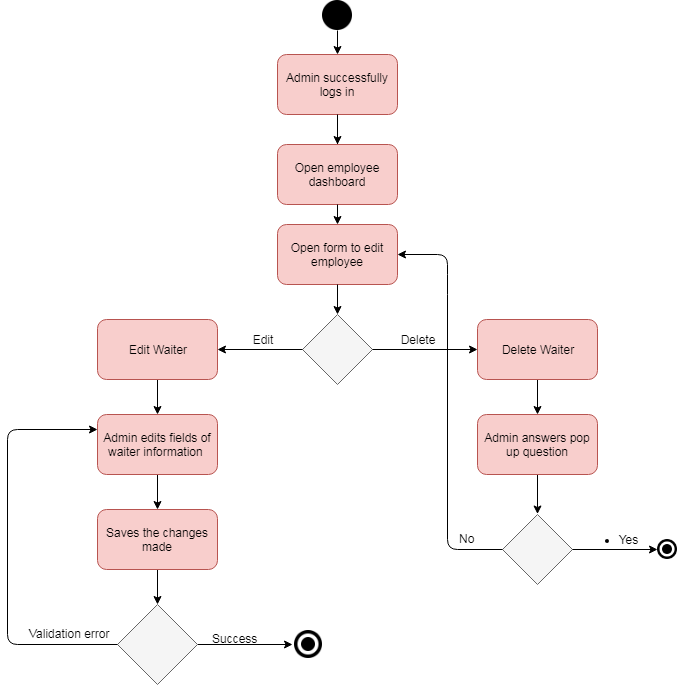

The diagram above was exported from draw.io. Its source (the exported page's mxGraphModel, read from the mxfile embedded in the PNG):
<mxGraphModel dx="840" dy="403" grid="1" gridSize="10" guides="1" tooltips="1" connect="1" arrows="1" fold="1" page="1" pageScale="1" pageWidth="850" pageHeight="1100" math="0" shadow="0">
  <root>
    <mxCell id="0" />
    <mxCell id="1" parent="0" />
    <mxCell id="ShD6kJjR1pyC2rvackcW-16" value="" style="shape=image;html=1;verticalAlign=top;verticalLabelPosition=bottom;labelBackgroundColor=#ffffff;imageAspect=0;aspect=fixed;image=https://cdn4.iconfinder.com/data/icons/geomicons/32/672342-circle-128.png" parent="1" vertex="1">
      <mxGeometry x="365" y="26" width="30" height="30" as="geometry" />
    </mxCell>
    <mxCell id="ShD6kJjR1pyC2rvackcW-75" value="" style="edgeStyle=orthogonalEdgeStyle;rounded=0;orthogonalLoop=1;jettySize=auto;html=1;" parent="1" source="ShD6kJjR1pyC2rvackcW-18" edge="1">
      <mxGeometry relative="1" as="geometry">
        <mxPoint x="380" y="220" as="targetPoint" />
      </mxGeometry>
    </mxCell>
    <mxCell id="ShD6kJjR1pyC2rvackcW-18" value="Admin successfully logs in" style="rounded=1;whiteSpace=wrap;html=1;fillColor=#f8cecc;strokeColor=#b85450;" parent="1" vertex="1">
      <mxGeometry x="320" y="80" width="120" height="60" as="geometry" />
    </mxCell>
    <mxCell id="ShD6kJjR1pyC2rvackcW-19" value="Open form to edit employee" style="rounded=1;whiteSpace=wrap;html=1;fillColor=#f8cecc;strokeColor=#b85450;" parent="1" vertex="1">
      <mxGeometry x="320" y="250" width="120" height="60" as="geometry" />
    </mxCell>
    <mxCell id="ShD6kJjR1pyC2rvackcW-24" value="" style="endArrow=classic;html=1;entryX=0.5;entryY=0;entryDx=0;entryDy=0;" parent="1" source="ShD6kJjR1pyC2rvackcW-16" target="ShD6kJjR1pyC2rvackcW-18" edge="1">
      <mxGeometry width="50" height="50" relative="1" as="geometry">
        <mxPoint x="170" y="410" as="sourcePoint" />
        <mxPoint x="220" y="360" as="targetPoint" />
      </mxGeometry>
    </mxCell>
    <mxCell id="ShD6kJjR1pyC2rvackcW-30" value="" style="endArrow=classic;html=1;" parent="1" edge="1">
      <mxGeometry width="50" height="50" relative="1" as="geometry">
        <mxPoint x="580" y="490" as="sourcePoint" />
        <mxPoint x="580" y="539.5" as="targetPoint" />
      </mxGeometry>
    </mxCell>
    <mxCell id="ShD6kJjR1pyC2rvackcW-38" value="" style="endArrow=classic;html=1;entryX=0.5;entryY=0;entryDx=0;entryDy=0;exitX=0.5;exitY=1;exitDx=0;exitDy=0;" parent="1" source="ShD6kJjR1pyC2rvackcW-18" target="ShD6kJjR1pyC2rvackcW-69" edge="1">
      <mxGeometry width="50" height="50" relative="1" as="geometry">
        <mxPoint x="320" y="370" as="sourcePoint" />
        <mxPoint x="370" y="320" as="targetPoint" />
      </mxGeometry>
    </mxCell>
    <mxCell id="ShD6kJjR1pyC2rvackcW-41" value="" style="shape=image;html=1;verticalAlign=top;verticalLabelPosition=bottom;labelBackgroundColor=#ffffff;imageAspect=0;aspect=fixed;image=https://cdn3.iconfinder.com/data/icons/eightyshades/512/78_Circle-Full-128.png" parent="1" vertex="1">
      <mxGeometry x="700" y="565" width="20" height="20" as="geometry" />
    </mxCell>
    <mxCell id="ShD6kJjR1pyC2rvackcW-45" value="" style="endArrow=classic;html=1;entryX=0.5;entryY=0;entryDx=0;entryDy=0;" parent="1" target="ShD6kJjR1pyC2rvackcW-50" edge="1">
      <mxGeometry width="50" height="50" relative="1" as="geometry">
        <mxPoint x="380" y="310" as="sourcePoint" />
        <mxPoint x="380.2352941176471" y="329.52941176470586" as="targetPoint" />
        <Array as="points" />
      </mxGeometry>
    </mxCell>
    <mxCell id="ShD6kJjR1pyC2rvackcW-50" value="" style="rhombus;whiteSpace=wrap;html=1;fillColor=#f5f5f5;strokeColor=#666666;fontColor=#333333;" parent="1" vertex="1">
      <mxGeometry x="345" y="340" width="70" height="70" as="geometry" />
    </mxCell>
    <mxCell id="ShD6kJjR1pyC2rvackcW-108" value="" style="edgeStyle=orthogonalEdgeStyle;rounded=0;orthogonalLoop=1;jettySize=auto;html=1;" parent="1" source="ShD6kJjR1pyC2rvackcW-51" target="ShD6kJjR1pyC2rvackcW-96" edge="1">
      <mxGeometry relative="1" as="geometry" />
    </mxCell>
    <mxCell id="ShD6kJjR1pyC2rvackcW-51" value="Edit Waiter" style="rounded=1;whiteSpace=wrap;html=1;fillColor=#f8cecc;strokeColor=#b85450;" parent="1" vertex="1">
      <mxGeometry x="140" y="345" width="120" height="60" as="geometry" />
    </mxCell>
    <mxCell id="ShD6kJjR1pyC2rvackcW-94" value="" style="edgeStyle=orthogonalEdgeStyle;rounded=0;orthogonalLoop=1;jettySize=auto;html=1;" parent="1" source="ShD6kJjR1pyC2rvackcW-52" target="ShD6kJjR1pyC2rvackcW-83" edge="1">
      <mxGeometry relative="1" as="geometry" />
    </mxCell>
    <mxCell id="ShD6kJjR1pyC2rvackcW-52" value="Delete Waiter" style="rounded=1;whiteSpace=wrap;html=1;fillColor=#f8cecc;strokeColor=#b85450;" parent="1" vertex="1">
      <mxGeometry x="520" y="345" width="120" height="60" as="geometry" />
    </mxCell>
    <mxCell id="ShD6kJjR1pyC2rvackcW-53" value="" style="endArrow=classic;html=1;exitX=1;exitY=0.5;exitDx=0;exitDy=0;entryX=0;entryY=0.5;entryDx=0;entryDy=0;" parent="1" source="ShD6kJjR1pyC2rvackcW-50" target="ShD6kJjR1pyC2rvackcW-52" edge="1">
      <mxGeometry width="50" height="50" relative="1" as="geometry">
        <mxPoint x="180" y="790" as="sourcePoint" />
        <mxPoint x="480" y="480" as="targetPoint" />
      </mxGeometry>
    </mxCell>
    <mxCell id="ShD6kJjR1pyC2rvackcW-54" value="" style="endArrow=classic;html=1;entryX=1;entryY=0.5;entryDx=0;entryDy=0;exitX=0;exitY=0.5;exitDx=0;exitDy=0;" parent="1" source="ShD6kJjR1pyC2rvackcW-50" target="ShD6kJjR1pyC2rvackcW-51" edge="1">
      <mxGeometry width="50" height="50" relative="1" as="geometry">
        <mxPoint x="170" y="870" as="sourcePoint" />
        <mxPoint x="220" y="820" as="targetPoint" />
      </mxGeometry>
    </mxCell>
    <mxCell id="ShD6kJjR1pyC2rvackcW-69" value="Open employee dashboard" style="rounded=1;whiteSpace=wrap;html=1;fillColor=#f8cecc;strokeColor=#b85450;" parent="1" vertex="1">
      <mxGeometry x="320" y="170" width="120" height="60" as="geometry" />
    </mxCell>
    <mxCell id="ShD6kJjR1pyC2rvackcW-76" value="" style="endArrow=classic;html=1;entryX=0.5;entryY=0;entryDx=0;entryDy=0;exitX=0.5;exitY=1;exitDx=0;exitDy=0;" parent="1" source="ShD6kJjR1pyC2rvackcW-69" target="ShD6kJjR1pyC2rvackcW-19" edge="1">
      <mxGeometry width="50" height="50" relative="1" as="geometry">
        <mxPoint x="130" y="680" as="sourcePoint" />
        <mxPoint x="180" y="630" as="targetPoint" />
      </mxGeometry>
    </mxCell>
    <mxCell id="ShD6kJjR1pyC2rvackcW-78" value="Delete" style="text;html=1;strokeColor=none;fillColor=none;align=center;verticalAlign=middle;whiteSpace=wrap;rounded=0;" parent="1" vertex="1">
      <mxGeometry x="440" y="355" width="40" height="20" as="geometry" />
    </mxCell>
    <mxCell id="ShD6kJjR1pyC2rvackcW-83" value="Admin answers pop up question" style="rounded=1;whiteSpace=wrap;html=1;fillColor=#f8cecc;strokeColor=#b85450;" parent="1" vertex="1">
      <mxGeometry x="520" y="440" width="120" height="60" as="geometry" />
    </mxCell>
    <mxCell id="ShD6kJjR1pyC2rvackcW-84" value="" style="rhombus;whiteSpace=wrap;html=1;fillColor=#f5f5f5;strokeColor=#666666;fontColor=#333333;" parent="1" vertex="1">
      <mxGeometry x="545" y="540" width="70" height="70" as="geometry" />
    </mxCell>
    <mxCell id="ShD6kJjR1pyC2rvackcW-88" value="" style="endArrow=classic;html=1;entryX=0;entryY=0.5;entryDx=0;entryDy=0;exitX=1;exitY=0.5;exitDx=0;exitDy=0;" parent="1" source="ShD6kJjR1pyC2rvackcW-84" target="ShD6kJjR1pyC2rvackcW-41" edge="1">
      <mxGeometry width="50" height="50" relative="1" as="geometry">
        <mxPoint x="120" y="710" as="sourcePoint" />
        <mxPoint x="170" y="660" as="targetPoint" />
      </mxGeometry>
    </mxCell>
    <mxCell id="ShD6kJjR1pyC2rvackcW-89" value="&lt;ul&gt;&lt;li&gt;Yes&lt;/li&gt;&lt;/ul&gt;" style="text;html=1;strokeColor=none;fillColor=none;align=center;verticalAlign=middle;whiteSpace=wrap;rounded=0;" parent="1" vertex="1">
      <mxGeometry x="630" y="555" width="40" height="20" as="geometry" />
    </mxCell>
    <mxCell id="ShD6kJjR1pyC2rvackcW-91" value="Edit" style="text;html=1;strokeColor=none;fillColor=none;align=center;verticalAlign=middle;whiteSpace=wrap;rounded=0;" parent="1" vertex="1">
      <mxGeometry x="285" y="355" width="40" height="20" as="geometry" />
    </mxCell>
    <mxCell id="ShD6kJjR1pyC2rvackcW-95" value="" style="endArrow=classic;html=1;entryX=1;entryY=0.5;entryDx=0;entryDy=0;exitX=0;exitY=0.5;exitDx=0;exitDy=0;" parent="1" source="ShD6kJjR1pyC2rvackcW-84" target="ShD6kJjR1pyC2rvackcW-19" edge="1">
      <mxGeometry width="50" height="50" relative="1" as="geometry">
        <mxPoint x="140" y="680" as="sourcePoint" />
        <mxPoint x="190" y="630" as="targetPoint" />
        <Array as="points">
          <mxPoint x="490" y="575" />
          <mxPoint x="490" y="310" />
          <mxPoint x="490" y="280" />
        </Array>
      </mxGeometry>
    </mxCell>
    <mxCell id="ShD6kJjR1pyC2rvackcW-100" value="" style="edgeStyle=orthogonalEdgeStyle;rounded=0;orthogonalLoop=1;jettySize=auto;html=1;" parent="1" source="ShD6kJjR1pyC2rvackcW-96" target="ShD6kJjR1pyC2rvackcW-97" edge="1">
      <mxGeometry relative="1" as="geometry" />
    </mxCell>
    <mxCell id="ShD6kJjR1pyC2rvackcW-96" value="Admin edits fields of waiter information&amp;nbsp;" style="rounded=1;whiteSpace=wrap;html=1;fillColor=#f8cecc;strokeColor=#b85450;" parent="1" vertex="1">
      <mxGeometry x="140" y="440" width="120" height="60" as="geometry" />
    </mxCell>
    <mxCell id="ShD6kJjR1pyC2rvackcW-101" value="" style="edgeStyle=orthogonalEdgeStyle;rounded=0;orthogonalLoop=1;jettySize=auto;html=1;" parent="1" source="ShD6kJjR1pyC2rvackcW-97" target="ShD6kJjR1pyC2rvackcW-98" edge="1">
      <mxGeometry relative="1" as="geometry" />
    </mxCell>
    <mxCell id="ShD6kJjR1pyC2rvackcW-97" value="Saves the changes made" style="rounded=1;whiteSpace=wrap;html=1;fillColor=#f8cecc;strokeColor=#b85450;" parent="1" vertex="1">
      <mxGeometry x="140" y="535" width="120" height="60" as="geometry" />
    </mxCell>
    <mxCell id="ShD6kJjR1pyC2rvackcW-105" value="" style="edgeStyle=orthogonalEdgeStyle;rounded=0;orthogonalLoop=1;jettySize=auto;html=1;" parent="1" source="ShD6kJjR1pyC2rvackcW-98" edge="1">
      <mxGeometry relative="1" as="geometry">
        <mxPoint x="335" y="670" as="targetPoint" />
      </mxGeometry>
    </mxCell>
    <mxCell id="ShD6kJjR1pyC2rvackcW-98" value="" style="rhombus;whiteSpace=wrap;html=1;fillColor=#f5f5f5;strokeColor=#666666;fontColor=#333333;" parent="1" vertex="1">
      <mxGeometry x="160" y="630" width="80" height="80" as="geometry" />
    </mxCell>
    <mxCell id="ShD6kJjR1pyC2rvackcW-99" value="" style="endArrow=classic;html=1;entryX=0;entryY=0.25;entryDx=0;entryDy=0;exitX=0;exitY=0.5;exitDx=0;exitDy=0;" parent="1" source="ShD6kJjR1pyC2rvackcW-98" target="ShD6kJjR1pyC2rvackcW-96" edge="1">
      <mxGeometry width="50" height="50" relative="1" as="geometry">
        <mxPoint x="140" y="780" as="sourcePoint" />
        <mxPoint x="190" y="730" as="targetPoint" />
        <Array as="points">
          <mxPoint x="50" y="670" />
          <mxPoint x="50" y="455" />
        </Array>
      </mxGeometry>
    </mxCell>
    <mxCell id="ShD6kJjR1pyC2rvackcW-102" value="Validation error" style="text;html=1;resizable=0;points=[];autosize=1;align=left;verticalAlign=top;spacingTop=-4;" parent="1" vertex="1">
      <mxGeometry x="70" y="650" width="100" height="20" as="geometry" />
    </mxCell>
    <mxCell id="ShD6kJjR1pyC2rvackcW-106" value="&lt;span&gt;Success&lt;/span&gt;" style="text;html=1;resizable=0;points=[];autosize=1;align=left;verticalAlign=top;spacingTop=-4;" parent="1" vertex="1">
      <mxGeometry x="253" y="655" width="60" height="20" as="geometry" />
    </mxCell>
    <mxCell id="ShD6kJjR1pyC2rvackcW-107" value="No" style="text;html=1;resizable=0;points=[];autosize=1;align=left;verticalAlign=top;spacingTop=-4;" parent="1" vertex="1">
      <mxGeometry x="500" y="555" width="30" height="20" as="geometry" />
    </mxCell>
    <mxCell id="ShD6kJjR1pyC2rvackcW-109" value="" style="shape=image;html=1;verticalAlign=top;verticalLabelPosition=bottom;labelBackgroundColor=#ffffff;imageAspect=0;aspect=fixed;image=https://cdn3.iconfinder.com/data/icons/eightyshades/512/78_Circle-Full-128.png" parent="1" vertex="1">
      <mxGeometry x="337" y="656" width="28" height="28" as="geometry" />
    </mxCell>
  </root>
</mxGraphModel>